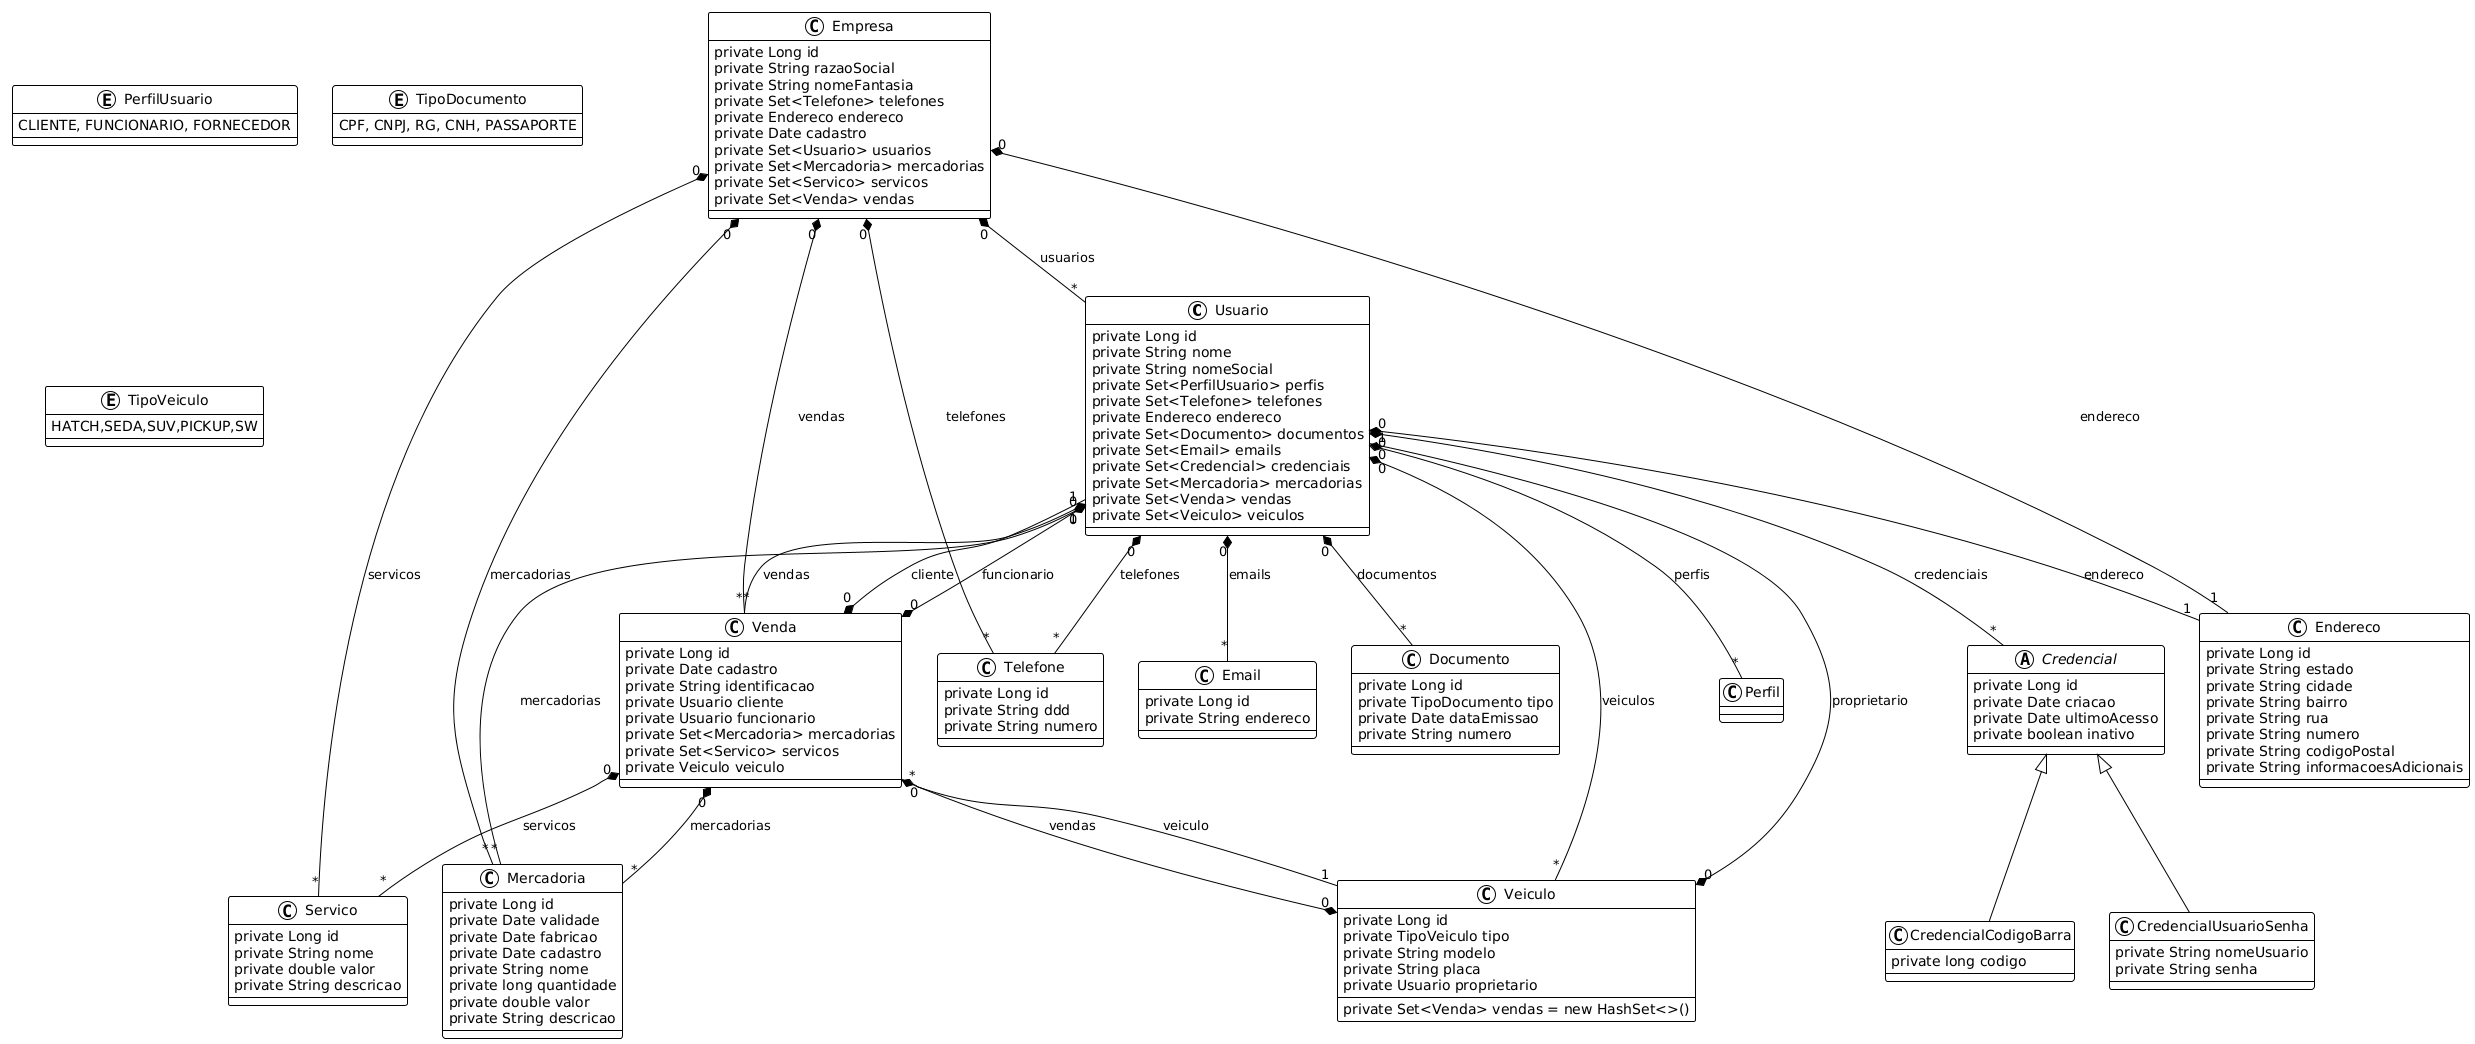

The diagram above was rendered by PlantUML. Its source (embedded in the PNG):
@startuml
!theme plain

class Usuario {
	private Long id
	private String nome
	private String nomeSocial
	private Set<PerfilUsuario> perfis
	private Set<Telefone> telefones
	private Endereco endereco
	private Set<Documento> documentos
	private Set<Email> emails
	private Set<Credencial> credenciais
	private Set<Mercadoria> mercadorias
	private Set<Venda> vendas
	private Set<Veiculo> veiculos
}
class Venda {
	private Long id
	private Date cadastro
	private String identificacao
	private Usuario cliente
	private Usuario funcionario
	private Set<Mercadoria> mercadorias
	private Set<Servico> servicos
	private Veiculo veiculo
}
class Veiculo {
	private Long id
	private TipoVeiculo tipo
	private String modelo
	private String placa
	private Usuario proprietario
	private Set<Venda> vendas = new HashSet<>()
}
class Telefone {
	private Long id
	private String ddd
	private String numero
}
class Servico {
	private Long id
	private String nome
	private double valor
	private String descricao
}
class Mercadoria {
	private Long id
	private Date validade
	private Date fabricao
	private Date cadastro
	private String nome
	private long quantidade
	private double valor
	private String descricao
}
class Endereco {
	private Long id
	private String estado
	private String cidade
	private String bairro
	private String rua
	private String numero
	private String codigoPostal
	private String informacoesAdicionais
}
class Empresa {
	private Long id
	private String razaoSocial
	private String nomeFantasia
	private Set<Telefone> telefones
	private Endereco endereco
	private Date cadastro
	private Set<Usuario> usuarios
	private Set<Mercadoria> mercadorias
	private Set<Servico> servicos
	private Set<Venda> vendas
}
class Email {
	private Long id
	private String endereco
}
class Documento {
	private Long id
	private TipoDocumento tipo
	private Date dataEmissao
	private String numero
}
class CredencialUsuarioSenha extends Credencial {
	private String nomeUsuario
	private String senha
}
class CredencialCodigoBarra extends Credencial {
	private long codigo
}
abstract class Credencial {
	private Long id
	private Date criacao
	private Date ultimoAcesso
	private boolean inativo
}
enum PerfilUsuario {
	CLIENTE, FUNCIONARIO, FORNECEDOR
}
enum TipoDocumento {
	CPF, CNPJ, RG, CNH, PASSAPORTE
}
enum TipoVeiculo {
	HATCH,SEDA,SUV,PICKUP,SW
}
 
Empresa "0" *-- "*" Telefone: telefones
Empresa "0" *-- "*" Usuario: usuarios
Empresa "0" *-- "*" Mercadoria: mercadorias
Empresa "0" *-- "*" Servico: servicos
Empresa "0" *-- "*" Venda: vendas
Empresa "0" *-- "1" Endereco: endereco
 
Usuario "0" *-- "*" Email: emails
Usuario "0" *-- "*" Perfil: perfis
Usuario "0" *-- "*" Telefone: telefones
Usuario "0" *-- "1" Endereco: endereco
Usuario "0" *-- "*" Documento: documentos
Usuario "0" *-- "*" Credencial: credenciais
Usuario "0" *-- "*" Mercadoria: mercadorias
Usuario "0" *-- "*" Venda: vendas
Usuario "0" *-- "*" Veiculo: veiculos
 
Veiculo "0" *-- "1" Usuario: proprietario
Veiculo "0" *-- "*" Venda: vendas
 
Venda "0" *-- "1" Usuario: cliente
Venda "0" *-- "1" Usuario: funcionario
Venda "0" *-- "*" Mercadoria: mercadorias
Venda "0" *-- "*" Servico: servicos
Venda "0" *-- "1" Veiculo: veiculo
@enduml